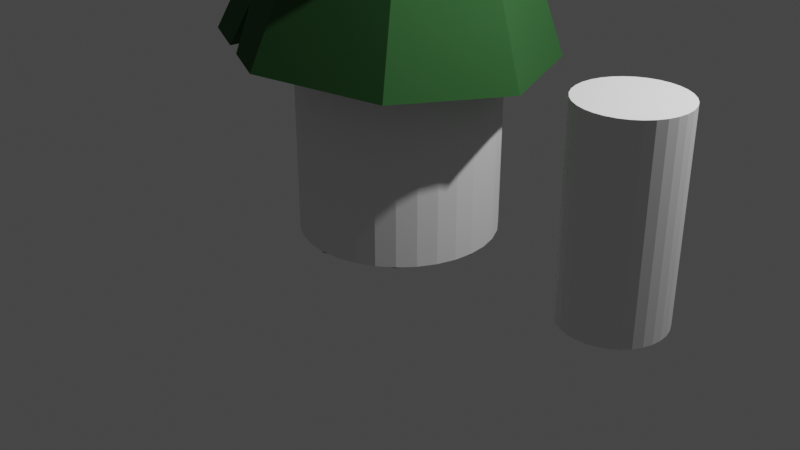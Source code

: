 # Source: pine.blend  (saved by Blender 3.5.10; exported with 4.5.12 LTS)
import bpy
from mathutils import Matrix  # noqa: F401  (used for matrix-valued properties, if any)

bpy.ops.wm.read_factory_settings(use_empty=True)
scene = bpy.context.scene
scene.name = 'Scene'

# ---- collections
col_collection = bpy.data.collections.new('Collection'); scene.collection.children.link(col_collection)

# ---- materials (node trees are filled in below, after node groups)
mat_pine_wood = bpy.data.materials.new('pine_wood')
mat_pine_wood.use_transparent_shadow = False
mat_pine_leaves = bpy.data.materials.new('pine_leaves')
mat_pine_leaves.use_transparent_shadow = False

# ---- material node trees
mat_pine_wood.use_nodes = True; mat_pine_wood.node_tree.nodes.clear()
_N = mat_pine_wood.node_tree.nodes; _L = mat_pine_wood.node_tree.links
n0 = _N.new('ShaderNodeBsdfPrincipled'); n0.name = 'Principled BSDF'; n0.location = (10, 300)
n0.distribution = 'GGX'
n0.subsurface_method = 'RANDOM_WALK_SKIN'
n0.inputs[0].default_value = (0.03812, 0.008197, 0.002588, 1.0)
n0.inputs[2].default_value = 0.9
n0.inputs[3].default_value = 1.45
n0.inputs[27].default_value = (0.0, 0.0, 0.0, 1.0)
n0.inputs[28].default_value = 1.0
n1 = _N.new('ShaderNodeOutputMaterial'); n1.name = 'Material Output'; n1.location = (300, 300)
_L.new(n0.outputs[0], n1.inputs[0])
n1.is_active_output = True
mat_pine_leaves.use_nodes = True; mat_pine_leaves.node_tree.nodes.clear()
_N = mat_pine_leaves.node_tree.nodes; _L = mat_pine_leaves.node_tree.links
n0 = _N.new('ShaderNodeBsdfPrincipled'); n0.name = 'Principled BSDF'; n0.location = (10, 300)
n0.distribution = 'GGX'
n0.subsurface_method = 'RANDOM_WALK_SKIN'
n0.inputs[0].default_value = (0.0202, 0.09931, 0.02073, 1.0)
n0.inputs[2].default_value = 0.9
n0.inputs[3].default_value = 1.45
n0.inputs[27].default_value = (0.0, 0.0, 0.0, 1.0)
n0.inputs[28].default_value = 1.0
n1 = _N.new('ShaderNodeOutputMaterial'); n1.name = 'Material Output'; n1.location = (300, 300)
_L.new(n0.outputs[0], n1.inputs[0])
n1.is_active_output = True

# ---- world
world_world = bpy.data.worlds.new('World'); scene.world = world_world
world_world.use_nodes = True; world_world.node_tree.nodes.clear()
_N = world_world.node_tree.nodes; _L = world_world.node_tree.links
n0 = _N.new('ShaderNodeOutputWorld'); n0.name = 'World Output'; n0.location = (300, 300)
n1 = _N.new('ShaderNodeBackground'); n1.name = 'Background'; n1.location = (10, 300)
n1.inputs[0].default_value = (0.05088, 0.05088, 0.05088, 1.0)
_L.new(n1.outputs[0], n0.inputs[0])
n0.is_active_output = True
world_world.color = (0.05088, 0.05088, 0.05088)
world_world.use_sun_shadow = False
world_world.sun_shadow_jitter_overblur = 0.0

# ---- cameras
cam_camera = bpy.data.cameras.new('Camera')
cam_camera.clip_end = 100.0
cam_camera.ortho_scale = 7.314

# ---- lights
light_light = bpy.data.lights.new('Light', 'POINT')
light_light.transmission_factor = 0.0
light_light.energy = 1000.0
light_light.shadow_soft_size = 0.1
light_light.shadow_maximum_resolution = 0.006
light_light.use_absolute_resolution = True

# ---- meshes
me_cylinder = bpy.data.meshes.new('Cylinder')
me_cylinder.from_pydata([(0.0, 1.0, -1.052), (3.032e-09, 0.5931, 1.052), (0.7071, 0.7071, -1.052), (0.4194, 0.4194, 1.052), (1.0, 0.0, -1.052), (0.5931, 0.0, 1.052), (0.7071, -0.7071, -1.052), (0.4194, -0.4194, 1.052), (0.0, -1.0, -1.052), (3.032e-09, -0.5931, 1.052), (-0.7071, -0.7071, -1.052), (-0.4194, -0.4194, 1.052), (-1.0, 0.0, -1.052), (-0.5931, 0.0, 1.052), (-0.7071, 0.7071, -1.052), (-0.4194, 0.4194, 1.052)], [], [(0, 1, 3, 2), (2, 3, 5, 4), (4, 5, 7, 6), (10, 11, 13, 12), (3, 1, 15, 13, 11, 9, 7, 5), (0, 2, 4, 6, 8, 10, 12, 14), (13, 15, 14, 12), (1, 0, 14, 15), (8, 9, 11, 10), (7, 9, 8, 6)])
_uv = me_cylinder.uv_layers.new(name='UVMap')
_uv.uv.foreach_set('vector', [0.7591, 0.648, 0.7281, 0.8596, 0.6829, 0.8563, 0.6829, 0.6424, 0.6829, 0.6424, 0.6829, 0.8563, 0.6505, 0.8596, 0.6283, 0.648, 0.7591, 0.4308, 0.7281, 0.6424, 0.6829, 0.6391, 0.6829, 0.4253, 0.3139, 0.6144, 0.3139, 0.8283, 0.2815, 0.8316, 0.2593, 0.62, 0.3901, 0.9089, 0.3901, 0.8636, 0.4221, 0.8316, 0.4674, 0.8316, 0.4994, 0.8636, 0.4994, 0.9089, 0.4674, 0.9409, 0.4221, 0.9409, 0.6112, 0.2538, 0.6652, 0.1998, 0.7416, 0.1998, 0.7956, 0.2538, 0.7956, 0.3302, 0.7416, 0.3843, 0.6652, 0.3843, 0.6112, 0.3302, 0.4674, 0.8316, 0.4221, 0.8316, 0.6112, 0.3302, 0.6652, 0.3843, 0.3901, 0.8636, 0.6112, 0.2538, 0.6112, 0.3302, 0.4221, 0.8316, 0.7956, 0.3302, 0.4994, 0.9089, 0.3139, 0.8283, 0.7416, 0.3843, 0.4674, 0.9409, 0.4994, 0.9089, 0.7956, 0.3302, 0.7956, 0.2538])
me_cylinder.materials.append(mat_pine_wood)
me_cylinder.update()
me_cylinder_005 = bpy.data.meshes.new('Cylinder.005')
me_cylinder_005.from_pydata([(-3.025e-09, 1.088, -1.052), (3.032e-09, 0.5931, 1.052), (0.7696, 0.7696, -1.052), (0.4194, 0.4194, 1.052), (1.088, 0.0, -1.052), (0.5931, 0.0, 1.052), (0.7696, -0.7696, -1.052), (0.4194, -0.4194, 1.052), (-3.025e-09, -1.088, -1.052), (3.032e-09, -0.5931, 1.052), (-0.7696, -0.7696, -1.052), (-0.4194, -0.4194, 1.052), (-1.088, 0.0, -1.052), (-0.5931, 0.0, 1.052), (-0.7696, 0.7696, -1.052), (-0.4194, 0.4194, 1.052), (-3.025e-09, 1.406, -1.052), (0.9942, 0.9942, -1.052), (1.406, 0.0, -1.052), (0.9942, -0.9942, -1.052), (-3.025e-09, -1.406, -1.052), (-0.9942, -0.9942, -1.052), (-1.406, 0.0, -1.052), (-0.9942, 0.9942, -1.052), (-2.429e-09, 0.874, -0.3495), (0.618, 0.618, -0.3495), (0.874, 0.0, -0.3495), (0.618, -0.618, -0.3495), (-2.429e-09, -0.874, -0.3495), (-0.618, -0.618, -0.3495), (-0.874, 0.0, -0.3495), (-0.618, 0.618, -0.3495), (-0.4024, -1.239, -1.052), (-0.5844, -1.164, -1.052), (-0.3196, -0.9559, -1.052), (-0.5915, -0.8433, -1.052), (-0.4733, -1.059, -0.6615), (-0.5278, -0.7874, -0.7822)], [], [(16, 1, 3, 17), (17, 3, 5, 18), (18, 5, 7, 19), (19, 7, 9, 20), (20, 9, 11, 21, 33, 36, 32), (21, 11, 13, 22), (3, 1, 15, 13, 11, 9, 7, 5), (22, 13, 15, 23), (23, 15, 1, 16), (14, 0, 24, 31), (2, 0, 16, 17), (4, 2, 17, 18), (6, 4, 18, 19), (8, 6, 19, 20), (10, 35, 33, 21), (12, 10, 21, 22), (14, 12, 22, 23), (0, 14, 23, 16), (24, 25, 26, 27, 28, 29, 30, 31), (10, 12, 30, 29), (6, 8, 28, 27), (2, 4, 26, 25), (12, 14, 31, 30), (8, 34, 37, 35, 10, 29, 28), (4, 6, 27, 26), (0, 2, 25, 24), (32, 34, 8, 20), (35, 37, 36, 33), (34, 32, 36, 37)])
_uv = me_cylinder_005.uv_layers.new(name='UVMap')
_uv.uv.foreach_set('vector', [0.5659, 0.1771, 0.5147, 0.0, 0.5475, 0.005061, 0.6436, 0.1891, 0.0, 0.6739, 0.01055, 0.4898, 0.05558, 0.4847, 0.1067, 0.6619, 0.1067, 0.6619, 0.05558, 0.4847, 0.08838, 0.4898, 0.1845, 0.6739, 0.4438, 0.6144, 0.4544, 0.4303, 0.4994, 0.4253, 0.5505, 0.6024, 0.5505, 0.6024, 0.4994, 0.4253, 0.5322, 0.4303, 0.6283, 0.6144, 0.5963, 0.6095, 0.5781, 0.5752, 0.582, 0.6073, 0.2593, 0.6144, 0.2699, 0.4303, 0.3149, 0.4253, 0.366, 0.6024, 0.4994, 0.9089, 0.4994, 0.8636, 0.5315, 0.8316, 0.5768, 0.8316, 0.6088, 0.8636, 0.6088, 0.9089, 0.5768, 0.9409, 0.5315, 0.9409, 0.366, 0.6024, 0.3149, 0.4253, 0.3477, 0.4303, 0.4438, 0.6144, 0.4591, 0.1891, 0.4697, 0.005061, 0.5147, 0.0, 0.5659, 0.1771, 0.9105, 0.5681, 0.9013, 0.4855, 0.9745, 0.4855, 0.982, 0.5518, 0.02929, 0.08808, 0.02929, 0.1712, 0.0, 0.1834, 1.19e-08, 0.07595, 0.08808, 0.02929, 0.02929, 0.08808, 1.19e-08, 0.07595, 0.07595, 0.0, 0.1712, 0.02929, 0.08808, 0.02929, 0.07595, 0.0, 0.1834, 1.19e-08, 0.23, 0.08808, 0.1712, 0.02929, 0.1834, 1.19e-08, 0.2593, 0.07595, 0.23, 0.1712, 0.23, 0.152, 0.2593, 0.1391, 0.2593, 0.1834, 0.1712, 0.23, 0.23, 0.1712, 0.2593, 0.1834, 0.1834, 0.2593, 0.08808, 0.23, 0.1712, 0.23, 0.1834, 0.2593, 0.07595, 0.2593, 0.02929, 0.1712, 0.08808, 0.23, 0.07595, 0.2593, 0.0, 0.1834, 0.0, 0.7211, 0.04721, 0.6739, 0.114, 0.6739, 0.1612, 0.7211, 0.1612, 0.7878, 0.114, 0.8351, 0.04721, 0.8351, 0.0, 0.7878, 0.09003, 0.9779, 0.08075, 0.8953, 0.154, 0.8953, 0.1615, 0.9616, 0.009287, 0.9779, 0.0, 0.8953, 0.07329, 0.8953, 0.08075, 0.9616, 0.1875, 0.9766, 0.1782, 0.8939, 0.2515, 0.8939, 0.259, 0.9603, 0.08075, 0.8953, 0.09003, 0.8351, 0.1615, 0.8469, 0.154, 0.8953, 0.0, 0.8953, 0.003857, 0.8703, 0.03451, 0.854, 0.007138, 0.849, 0.009287, 0.8351, 0.08075, 0.8469, 0.07329, 0.8953, 0.1782, 0.8939, 0.1875, 0.8337, 0.259, 0.8456, 0.2515, 0.8939, 0.9013, 0.4855, 0.9105, 0.4253, 0.982, 0.4371, 0.9745, 0.4855, 0.2593, 0.1194, 0.23, 0.1226, 0.23, 0.08808, 0.2593, 0.07595, 0.007138, 0.849, 0.03451, 0.854, 0.5781, 0.5752, 0.5963, 0.6095, 0.003857, 0.8703, 0.582, 0.6073, 0.5781, 0.5752, 0.03451, 0.854])
me_cylinder_005.materials.append(mat_pine_leaves)
me_cylinder_005.update()
me_cylinder_006 = bpy.data.meshes.new('Cylinder.006')
me_cylinder_006.from_pydata([(-2.63e-09, 0.9462, -0.9145), (2.636e-09, 0.5156, 0.9145), (0.6691, 0.6691, -0.9145), (0.3646, 0.3646, 0.9145), (0.9462, 0.0, -0.9145), (0.5156, 0.0, 0.9145), (0.6691, -0.6691, -0.9145), (0.3646, -0.3646, 0.9145), (-2.63e-09, -0.9462, -0.9145), (2.636e-09, -0.5156, 0.9145), (-0.6691, -0.6691, -0.9145), (-0.3646, -0.3646, 0.9145), (-0.9462, 0.0, -0.9145), (-0.5156, 0.0, 0.9145), (-0.6691, 0.6691, -0.9145), (-0.3646, 0.3646, 0.9145), (-2.63e-09, 1.222, -0.9145), (0.8643, 0.8643, -0.9145), (1.222, 0.0, -0.9145), (0.8643, -0.8643, -0.9145), (-2.63e-09, -1.222, -0.9145), (-0.8643, -0.8643, -0.9145), (-1.222, 0.0, -0.9145), (-0.8643, 0.8643, -0.9145), (-2.112e-09, 0.7599, -0.3039), (0.5373, 0.5373, -0.3039), (0.7599, 0.0, -0.3039), (0.5373, -0.5373, -0.3039), (-2.112e-09, -0.7599, -0.3039), (-0.5373, -0.5373, -0.3039), (-0.7599, 0.0, -0.3039), (-0.5373, 0.5373, -0.3039), (-0.8318, 0.2763, -0.9145), (-0.7781, 0.4058, -0.9145), (-1.058, 0.3966, -0.9145), (-0.9889, 0.5637, -0.9145), (-0.9744, 0.4333, -0.7371), (-0.7247, 0.3202, -0.6233)], [], [(16, 1, 3, 17), (17, 3, 5, 18), (18, 5, 7, 19), (19, 7, 9, 20), (20, 9, 11, 21), (21, 11, 13, 22), (3, 1, 15, 13, 11, 9, 7, 5), (22, 13, 15, 23, 35, 36, 34), (23, 15, 1, 16), (14, 0, 24, 31), (2, 0, 16, 17), (4, 2, 17, 18), (6, 4, 18, 19), (8, 6, 19, 20), (10, 8, 20, 21), (12, 10, 21, 22), (14, 33, 35, 23), (0, 14, 23, 16), (24, 25, 26, 27, 28, 29, 30, 31), (10, 12, 30, 29), (6, 8, 28, 27), (2, 4, 26, 25), (12, 32, 37, 33, 14, 31, 30), (8, 10, 29, 28), (4, 6, 27, 26), (0, 2, 25, 24), (36, 35, 33, 37), (37, 32, 34, 36), (34, 32, 12, 22)])
_uv = me_cylinder_006.uv_layers.new(name='UVMap')
_uv.uv.foreach_set('vector', [0.6112, 0.4253, 0.4428, 0.3601, 0.4352, 0.3322, 0.5932, 0.3592, 0.5932, 0.3592, 0.4352, 0.3322, 0.4352, 0.2929, 0.5932, 0.2659, 0.5932, 0.2659, 0.4352, 0.2929, 0.4428, 0.265, 0.6112, 0.1998, 0.6436, 0.1644, 0.7272, 0.0044, 0.7557, 0.0, 0.7113, 0.154, 0.7113, 0.154, 0.7557, 0.0, 0.7949, 0.0044, 0.804, 0.1644, 0.4352, 0.4253, 0.2669, 0.3601, 0.2593, 0.3322, 0.4173, 0.3592, 0.6283, 0.9268, 0.6283, 0.8874, 0.6562, 0.8596, 0.6956, 0.8596, 0.7234, 0.8874, 0.7234, 0.9268, 0.6956, 0.9547, 0.6562, 0.9547, 0.4173, 0.3592, 0.2593, 0.3322, 0.2593, 0.2929, 0.4173, 0.2659, 0.4173, 0.2983, 0.402, 0.3098, 0.4173, 0.3164, 0.4173, 0.2659, 0.2593, 0.2929, 0.2669, 0.265, 0.4352, 0.1998, 0.9093, 0.6952, 0.9013, 0.6429, 0.965, 0.6429, 0.9715, 0.6849, 0.02546, 0.3359, 0.02546, 0.4082, 0.0, 0.4187, 0.0, 0.3253, 0.07658, 0.2848, 0.02546, 0.3359, 0.0, 0.3253, 0.06603, 0.2593, 0.1489, 0.2848, 0.07658, 0.2848, 0.06603, 0.2593, 0.1594, 0.2593, 0.2, 0.3359, 0.1489, 0.2848, 0.1594, 0.2593, 0.2254, 0.3253, 0.2, 0.4082, 0.2, 0.3359, 0.2254, 0.3253, 0.2254, 0.4187, 0.1489, 0.4593, 0.2, 0.4082, 0.2254, 0.4187, 0.1594, 0.4847, 0.07658, 0.4593, 0.105, 0.4593, 0.09851, 0.4847, 0.06603, 0.4847, 0.02546, 0.4082, 0.07658, 0.4593, 0.06603, 0.4847, 0.0, 0.4187, 0.804, 0.04105, 0.8451, 0.0, 0.9031, 0.0, 0.9442, 0.04105, 0.9442, 0.09909, 0.9031, 0.1401, 0.8451, 0.1401, 0.804, 0.09909, 0.259, 0.5358, 0.259, 0.6081, 0.1956, 0.601, 0.1956, 0.543, 0.259, 0.7826, 0.2451, 0.8337, 0.1845, 0.8166, 0.1956, 0.7755, 0.2451, 0.6592, 0.259, 0.7103, 0.1956, 0.7175, 0.1845, 0.6764, 0.259, 0.6081, 0.2532, 0.6292, 0.2221, 0.6292, 0.2505, 0.6391, 0.2451, 0.6592, 0.1845, 0.6421, 0.1956, 0.601, 0.2451, 0.4847, 0.259, 0.5358, 0.1956, 0.543, 0.1845, 0.5019, 0.259, 0.7103, 0.259, 0.7826, 0.1956, 0.7755, 0.1956, 0.7175, 0.9013, 0.6429, 0.9093, 0.571, 0.9715, 0.5852, 0.965, 0.6429, 0.402, 0.3098, 0.4173, 0.2983, 0.105, 0.4593, 0.2221, 0.6292, 0.2221, 0.6292, 0.2532, 0.6292, 0.1166, 0.4847, 0.402, 0.3098, 0.1166, 0.4847, 0.119, 0.4593, 0.1489, 0.4593, 0.1594, 0.4847])
me_cylinder_006.materials.append(mat_pine_leaves)
me_cylinder_006.update()
me_cylinder_007 = bpy.data.meshes.new('Cylinder.007')
me_cylinder_007.from_pydata([(-2.331e-09, 0.8387, -0.8106), (2.337e-09, 0.4571, 0.8106), (0.5931, 0.5931, -0.8106), (0.3232, 0.3232, 0.8106), (0.8387, 0.0, -0.8106), (0.4571, 0.0, 0.8106), (0.5931, -0.5931, -0.8106), (0.3232, -0.3232, 0.8106), (-2.331e-09, -0.8387, -0.8106), (2.337e-09, -0.4571, 0.8106), (-0.5931, -0.5931, -0.8106), (-0.3232, -0.3232, 0.8106), (-0.8387, 0.0, -0.8106), (-0.4571, 0.0, 0.8106), (-0.5931, 0.5931, -0.8106), (-0.3232, 0.3232, 0.8106), (-2.331e-09, 1.084, -0.8106), (0.7662, 0.7662, -0.8106), (1.084, 0.0, -0.8106), (0.7662, -0.7662, -0.8106), (-2.331e-09, -1.084, -0.8106), (-0.7662, -0.7662, -0.8106), (-1.084, 0.0, -0.8106), (-0.7662, 0.7662, -0.8106), (-1.872e-09, 0.6736, -0.2694), (0.4763, 0.4763, -0.2694), (0.6736, 0.0, -0.2694), (0.4763, -0.4763, -0.2694), (-1.872e-09, -0.6736, -0.2694), (-0.4763, -0.4763, -0.2694), (-0.6736, 0.0, -0.2694), (-0.4763, 0.4763, -0.2694)], [], [(16, 1, 3, 17), (17, 3, 5, 18), (18, 5, 7, 19), (19, 7, 9, 20), (20, 9, 11, 21), (21, 11, 13, 22), (3, 1, 15, 13, 11, 9, 7, 5), (22, 13, 15, 23), (23, 15, 1, 16), (14, 0, 24, 31), (2, 0, 16, 17), (4, 2, 17, 18), (6, 4, 18, 19), (8, 6, 19, 20), (10, 8, 20, 21), (12, 10, 21, 22), (14, 12, 22, 23), (0, 14, 23, 16), (24, 25, 26, 27, 28, 29, 30, 31), (10, 12, 30, 29), (6, 8, 28, 27), (2, 4, 26, 25), (12, 14, 31, 30), (8, 10, 29, 28), (4, 6, 27, 26), (0, 2, 25, 24)])
_uv = me_cylinder_007.uv_layers.new(name='UVMap')
_uv.uv.foreach_set('vector', [0.8413, 0.5618, 0.8019, 0.4253, 0.8272, 0.4292, 0.9013, 0.571, 0.7956, 0.3456, 0.8037, 0.2037, 0.8384, 0.1998, 0.8778, 0.3363, 0.8778, 0.3363, 0.8384, 0.1998, 0.8637, 0.2037, 0.9378, 0.3456, 0.7591, 0.7168, 0.7672, 0.5749, 0.8019, 0.571, 0.8413, 0.7075, 0.8413, 0.7075, 0.8019, 0.571, 0.8272, 0.5749, 0.9013, 0.7168, 0.7591, 0.8625, 0.7672, 0.7207, 0.8019, 0.7168, 0.8413, 0.8533, 0.7591, 0.9221, 0.7591, 0.8872, 0.7838, 0.8625, 0.8187, 0.8625, 0.8434, 0.8872, 0.8434, 0.9221, 0.8187, 0.9468, 0.7838, 0.9468, 0.8413, 0.8533, 0.8019, 0.7168, 0.8272, 0.7207, 0.9013, 0.8625, 0.7591, 0.571, 0.7672, 0.4292, 0.8019, 0.4253, 0.8413, 0.5618, 0.9449, 0.42, 0.9378, 0.3563, 0.9943, 0.3563, 1.0, 0.4074, 0.2819, 0.06788, 0.2819, 0.132, 0.2593, 0.1413, 0.2593, 0.05853, 0.3272, 0.02257, 0.2819, 0.06788, 0.2593, 0.05853, 0.3178, 0.0, 0.3912, 0.02257, 0.3272, 0.02257, 0.3178, 0.0, 0.4006, 0.0, 0.4366, 0.06788, 0.3912, 0.02257, 0.4006, 0.0, 0.4591, 0.05853, 0.4366, 0.132, 0.4366, 0.06788, 0.4591, 0.05853, 0.4591, 0.1413, 0.3912, 0.1773, 0.4366, 0.132, 0.4591, 0.1413, 0.4006, 0.1998, 0.3272, 0.1773, 0.3912, 0.1773, 0.4006, 0.1998, 0.3178, 0.1998, 0.2819, 0.132, 0.3272, 0.1773, 0.3178, 0.1998, 0.2593, 0.1413, 0.2593, 0.8679, 0.2957, 0.8316, 0.3471, 0.8316, 0.3835, 0.8679, 0.3835, 0.9194, 0.3471, 0.9558, 0.2957, 0.9558, 0.2593, 0.9194, 0.9084, 0.8053, 0.9013, 0.7416, 0.9577, 0.7416, 0.9635, 0.7927, 0.9084, 0.9153, 0.9013, 0.8517, 0.9577, 0.8517, 0.9635, 0.9028, 0.9449, 0.3099, 0.9378, 0.2462, 0.9943, 0.2462, 1.0, 0.2974, 0.9013, 0.7416, 0.9084, 0.6952, 0.9635, 0.7043, 0.9577, 0.7416, 0.9013, 0.8517, 0.9084, 0.8053, 0.9635, 0.8144, 0.9577, 0.8517, 0.9378, 0.2462, 0.9449, 0.1998, 1.0, 0.209, 0.9943, 0.2462, 0.9378, 0.3563, 0.9449, 0.3099, 1.0, 0.319, 0.9943, 0.3563])
me_cylinder_007.materials.append(mat_pine_leaves)
me_cylinder_007.update()
me_cylinder_008 = bpy.data.meshes.new('Cylinder.008')
me_cylinder_008.from_pydata([(-2.118e-09, 0.7622, -0.7366), (0.008896, 0.1788, 1.037), (0.5389, 0.5389, -0.7366), (0.1347, 0.127, 1.017), (0.7622, 0.0, -0.7366), (0.1874, 0.0006314, 1.009), (0.5389, -0.5389, -0.7366), (0.1362, -0.1264, 1.017), (-2.118e-09, -0.7622, -0.7366), (0.01107, -0.1797, 1.037), (-0.5389, -0.5389, -0.7366), (-0.1147, -0.1279, 1.056), (-0.7622, 0.0, -0.7366), (-0.1674, -0.001532, 1.065), (-0.5389, 0.5389, -0.7366), (-0.1162, 0.1255, 1.057), (-2.118e-09, 0.9846, -0.7366), (0.6962, 0.6962, -0.7366), (0.9846, 0.0, -0.7366), (0.6962, -0.6962, -0.7366), (-2.118e-09, -0.9846, -0.7366), (-0.6962, -0.6962, -0.7366), (-0.9846, 0.0, -0.7366), (-0.6962, 0.6962, -0.7366), (-1.701e-09, 0.6121, -0.2448), (0.4328, 0.4328, -0.2448), (0.6121, 0.0, -0.2448), (0.4328, -0.4328, -0.2448), (-1.701e-09, -0.6121, -0.2448), (-0.4328, -0.4328, -0.2448), (-0.6121, 0.0, -0.2448), (-0.4328, 0.4328, -0.2448)], [], [(16, 1, 3, 17), (17, 3, 5, 18), (18, 5, 7, 19), (19, 7, 9, 20), (20, 9, 11, 21), (21, 11, 13, 22), (3, 1, 15, 13, 11, 9, 7, 5), (22, 13, 15, 23), (23, 15, 1, 16), (14, 0, 24, 31), (2, 0, 16, 17), (4, 2, 17, 18), (6, 4, 18, 19), (8, 6, 19, 20), (10, 8, 20, 21), (12, 10, 21, 22), (14, 12, 22, 23), (0, 14, 23, 16), (24, 25, 26, 27, 28, 29, 30, 31), (10, 12, 30, 29), (6, 8, 28, 27), (2, 4, 26, 25), (12, 14, 31, 30), (8, 10, 29, 28), (4, 6, 27, 26), (0, 2, 25, 24)])
_uv = me_cylinder_008.uv_layers.new(name='UVMap')
_uv.uv.foreach_set('vector', [0.01399, 0.8537, 0.1008, 0.8908, 0.1026, 0.8977, 0.02174, 0.8823, 0.02174, 0.8823, 0.1026, 0.8977, 0.1026, 0.9074, 0.02174, 0.9227, 0.02174, 0.9227, 0.1026, 0.9074, 0.1008, 0.9143, 0.01399, 0.9513, 0.1026, 0.9369, 0.1491, 0.8548, 0.1562, 0.8537, 0.1319, 0.9324, 0.596, 0.6144, 0.5675, 0.8032, 0.5493, 0.8032, 0.5208, 0.6144, 0.1116, 0.7561, 0.1984, 0.7932, 0.2002, 0.8001, 0.1193, 0.7847, 0.1026, 0.9536, 0.1026, 0.9438, 0.1095, 0.9369, 0.1193, 0.9369, 0.1262, 0.9438, 0.1262, 0.9536, 0.1193, 0.9605, 0.1095, 0.9605, 0.1193, 0.7847, 0.2002, 0.8001, 0.2002, 0.8098, 0.1193, 0.8251, 0.1193, 0.8251, 0.2002, 0.8098, 0.1984, 0.8167, 0.1116, 0.8537, 0.2078, 0.9682, 0.2043, 0.9455, 0.2319, 0.9455, 0.2347, 0.9637, 0.02501, 0.7893, 0.02501, 0.8206, 0.01399, 0.8251, 0.01399, 0.7847, 0.04714, 0.7672, 0.02501, 0.7893, 0.01399, 0.7847, 0.04257, 0.7561, 0.07843, 0.7672, 0.04714, 0.7672, 0.04257, 0.7561, 0.083, 0.7561, 0.1006, 0.7893, 0.07843, 0.7672, 0.083, 0.7561, 0.1116, 0.7847, 0.1006, 0.8206, 0.1006, 0.7893, 0.1116, 0.7847, 0.1116, 0.8251, 0.07843, 0.8427, 0.1006, 0.8206, 0.1116, 0.8251, 0.083, 0.8537, 0.04714, 0.8427, 0.07843, 0.8427, 0.083, 0.8537, 0.04257, 0.8537, 0.02501, 0.8206, 0.04714, 0.8427, 0.04257, 0.8537, 0.01399, 0.8251, 0.1721, 0.8715, 0.1899, 0.8537, 0.215, 0.8537, 0.2328, 0.8715, 0.2328, 0.8966, 0.215, 0.9144, 0.1899, 0.9144, 0.1721, 0.8966, 0.1721, 0.9678, 0.1721, 0.9365, 0.1995, 0.9396, 0.1995, 0.9647, 0.2002, 0.7783, 0.2062, 0.7561, 0.2325, 0.7636, 0.2277, 0.7813, 0.2062, 0.8317, 0.2002, 0.8096, 0.2277, 0.8065, 0.2325, 0.8242, 0.1721, 0.9365, 0.1781, 0.9144, 0.2043, 0.9218, 0.1995, 0.9396, 0.1781, 0.99, 0.1721, 0.9678, 0.1995, 0.9647, 0.2043, 0.9825, 0.2002, 0.8096, 0.2002, 0.7783, 0.2277, 0.7813, 0.2277, 0.8065, 0.2043, 0.9455, 0.2078, 0.9144, 0.2347, 0.9205, 0.2319, 0.9455])
me_cylinder_008.materials.append(mat_pine_leaves)
me_cylinder_008.update()
me_cylinder_001 = bpy.data.meshes.new('Cylinder.001')
me_cylinder_001.from_pydata([(0.0, 1.0, -1.0), (0.0, 1.0, 1.0), (0.1951, 0.9808, -1.0), (0.1951, 0.9808, 1.0), (0.3827, 0.9239, -1.0), (0.3827, 0.9239, 1.0), (0.5556, 0.8315, -1.0), (0.5556, 0.8315, 1.0), (0.7071, 0.7071, -1.0), (0.7071, 0.7071, 1.0), (0.8315, 0.5556, -1.0), (0.8315, 0.5556, 1.0), (0.9239, 0.3827, -1.0), (0.9239, 0.3827, 1.0), (0.9808, 0.1951, -1.0), (0.9808, 0.1951, 1.0), (1.0, 0.0, -1.0), (1.0, 0.0, 1.0), (0.9808, -0.1951, -1.0), (0.9808, -0.1951, 1.0), (0.9239, -0.3827, -1.0), (0.9239, -0.3827, 1.0), (0.8315, -0.5556, -1.0), (0.8315, -0.5556, 1.0), (0.7071, -0.7071, -1.0), (0.7071, -0.7071, 1.0), (0.5556, -0.8315, -1.0), (0.5556, -0.8315, 1.0), (0.3827, -0.9239, -1.0), (0.3827, -0.9239, 1.0), (0.1951, -0.9808, -1.0), (0.1951, -0.9808, 1.0), (0.0, -1.0, -1.0), (0.0, -1.0, 1.0), (-0.1951, -0.9808, -1.0), (-0.1951, -0.9808, 1.0), (-0.3827, -0.9239, -1.0), (-0.3827, -0.9239, 1.0), (-0.5556, -0.8315, -1.0), (-0.5556, -0.8315, 1.0), (-0.7071, -0.7071, -1.0), (-0.7071, -0.7071, 1.0), (-0.8315, -0.5556, -1.0), (-0.8315, -0.5556, 1.0), (-0.9239, -0.3827, -1.0), (-0.9239, -0.3827, 1.0), (-0.9808, -0.1951, -1.0), (-0.9808, -0.1951, 1.0), (-1.0, 0.0, -1.0), (-1.0, 0.0, 1.0), (-0.9808, 0.1951, -1.0), (-0.9808, 0.1951, 1.0), (-0.9239, 0.3827, -1.0), (-0.9239, 0.3827, 1.0), (-0.8315, 0.5556, -1.0), (-0.8315, 0.5556, 1.0), (-0.7071, 0.7071, -1.0), (-0.7071, 0.7071, 1.0), (-0.5556, 0.8315, -1.0), (-0.5556, 0.8315, 1.0), (-0.3827, 0.9239, -1.0), (-0.3827, 0.9239, 1.0), (-0.1951, 0.9808, -1.0), (-0.1951, 0.9808, 1.0)], [], [(0, 1, 3, 2), (2, 3, 5, 4), (4, 5, 7, 6), (6, 7, 9, 8), (8, 9, 11, 10), (10, 11, 13, 12), (12, 13, 15, 14), (14, 15, 17, 16), (16, 17, 19, 18), (18, 19, 21, 20), (20, 21, 23, 22), (22, 23, 25, 24), (24, 25, 27, 26), (26, 27, 29, 28), (28, 29, 31, 30), (30, 31, 33, 32), (32, 33, 35, 34), (34, 35, 37, 36), (36, 37, 39, 38), (38, 39, 41, 40), (40, 41, 43, 42), (42, 43, 45, 44), (44, 45, 47, 46), (46, 47, 49, 48), (48, 49, 51, 50), (50, 51, 53, 52), (52, 53, 55, 54), (54, 55, 57, 56), (56, 57, 59, 58), (58, 59, 61, 60), (3, 1, 63, 61, 59, 57, 55, 53, 51, 49, 47, 45, 43, 41, 39, 37, 35, 33, 31, 29, 27, 25, 23, 21, 19, 17, 15, 13, 11, 9, 7, 5), (60, 61, 63, 62), (62, 63, 1, 0), (0, 2, 4, 6, 8, 10, 12, 14, 16, 18, 20, 22, 24, 26, 28, 30, 32, 34, 36, 38, 40, 42, 44, 46, 48, 50, 52, 54, 56, 58, 60, 62)])
_uv = me_cylinder_001.uv_layers.new(name='UVMap')
_uv.uv.foreach_set('vector', [1.0, 0.5, 1.0, 1.0, 0.9688, 1.0, 0.9688, 0.5, 0.9688, 0.5, 0.9688, 1.0, 0.9375, 1.0, 0.9375, 0.5, 0.9375, 0.5, 0.9375, 1.0, 0.9062, 1.0, 0.9062, 0.5, 0.9062, 0.5, 0.9062, 1.0, 0.875, 1.0, 0.875, 0.5, 0.875, 0.5, 0.875, 1.0, 0.8438, 1.0, 0.8438, 0.5, 0.8438, 0.5, 0.8438, 1.0, 0.8125, 1.0, 0.8125, 0.5, 0.8125, 0.5, 0.8125, 1.0, 0.7812, 1.0, 0.7812, 0.5, 0.7812, 0.5, 0.7812, 1.0, 0.75, 1.0, 0.75, 0.5, 0.75, 0.5, 0.75, 1.0, 0.7188, 1.0, 0.7188, 0.5, 0.7188, 0.5, 0.7188, 1.0, 0.6875, 1.0, 0.6875, 0.5, 0.6875, 0.5, 0.6875, 1.0, 0.6562, 1.0, 0.6562, 0.5, 0.6562, 0.5, 0.6562, 1.0, 0.625, 1.0, 0.625, 0.5, 0.625, 0.5, 0.625, 1.0, 0.5938, 1.0, 0.5938, 0.5, 0.5938, 0.5, 0.5938, 1.0, 0.5625, 1.0, 0.5625, 0.5, 0.5625, 0.5, 0.5625, 1.0, 0.5312, 1.0, 0.5312, 0.5, 0.5312, 0.5, 0.5312, 1.0, 0.5, 1.0, 0.5, 0.5, 0.5, 0.5, 0.5, 1.0, 0.4688, 1.0, 0.4688, 0.5, 0.4688, 0.5, 0.4688, 1.0, 0.4375, 1.0, 0.4375, 0.5, 0.4375, 0.5, 0.4375, 1.0, 0.4062, 1.0, 0.4062, 0.5, 0.4062, 0.5, 0.4062, 1.0, 0.375, 1.0, 0.375, 0.5, 0.375, 0.5, 0.375, 1.0, 0.3438, 1.0, 0.3438, 0.5, 0.3438, 0.5, 0.3438, 1.0, 0.3125, 1.0, 0.3125, 0.5, 0.3125, 0.5, 0.3125, 1.0, 0.2812, 1.0, 0.2812, 0.5, 0.2812, 0.5, 0.2812, 1.0, 0.25, 1.0, 0.25, 0.5, 0.25, 0.5, 0.25, 1.0, 0.2188, 1.0, 0.2188, 0.5, 0.2188, 0.5, 0.2188, 1.0, 0.1875, 1.0, 0.1875, 0.5, 0.1875, 0.5, 0.1875, 1.0, 0.1562, 1.0, 0.1562, 0.5, 0.1562, 0.5, 0.1562, 1.0, 0.125, 1.0, 0.125, 0.5, 0.125, 0.5, 0.125, 1.0, 0.09375, 1.0, 0.09375, 0.5, 0.09375, 0.5, 0.09375, 1.0, 0.0625, 1.0, 0.0625, 0.5, 0.2968, 0.4854, 0.25, 0.49, 0.2032, 0.4854, 0.1582, 0.4717, 0.1167, 0.4496, 0.08029, 0.4197, 0.05045, 0.3833, 0.02827, 0.3418, 0.01461, 0.2968, 0.01, 0.25, 0.01461, 0.2032, 0.02827, 0.1582, 0.05045, 0.1167, 0.08029, 0.08029, 0.1167, 0.05045, 0.1582, 0.02827, 0.2032, 0.01461, 0.25, 0.01, 0.2968, 0.01461, 0.3418, 0.02827, 0.3833, 0.05045, 0.4197, 0.08029, 0.4496, 0.1167, 0.4717, 0.1582, 0.4854, 0.2032, 0.49, 0.25, 0.4854, 0.2968, 0.4717, 0.3418, 0.4496, 0.3833, 0.4197, 0.4197, 0.3833, 0.4496, 0.3418, 0.4717, 0.0625, 0.5, 0.0625, 1.0, 0.03125, 1.0, 0.03125, 0.5, 0.03125, 0.5, 0.03125, 1.0, 0.0, 1.0, 0.0, 0.5, 0.75, 0.49, 0.7968, 0.4854, 0.8418, 0.4717, 0.8833, 0.4496, 0.9197, 0.4197, 0.9496, 0.3833, 0.9717, 0.3418, 0.9854, 0.2968, 0.99, 0.25, 0.9854, 0.2032, 0.9717, 0.1582, 0.9496, 0.1167, 0.9197, 0.08029, 0.8833, 0.05045, 0.8418, 0.02827, 0.7968, 0.01461, 0.75, 0.01, 0.7032, 0.01461, 0.6582, 0.02827, 0.6167, 0.05045, 0.5803, 0.08029, 0.5504, 0.1167, 0.5283, 0.1582, 0.5146, 0.2032, 0.51, 0.25, 0.5146, 0.2968, 0.5283, 0.3418, 0.5504, 0.3833, 0.5803, 0.4197, 0.6167, 0.4496, 0.6582, 0.4717, 0.7032, 0.4854])
me_cylinder_001.update()
me_cylinder_002 = bpy.data.meshes.new('Cylinder.002')
me_cylinder_002.from_pydata([(0.0, 1.0, -1.0), (0.0, 1.0, 1.0), (0.1951, 0.9808, -1.0), (0.1951, 0.9808, 1.0), (0.3827, 0.9239, -1.0), (0.3827, 0.9239, 1.0), (0.5556, 0.8315, -1.0), (0.5556, 0.8315, 1.0), (0.7071, 0.7071, -1.0), (0.7071, 0.7071, 1.0), (0.8315, 0.5556, -1.0), (0.8315, 0.5556, 1.0), (0.9239, 0.3827, -1.0), (0.9239, 0.3827, 1.0), (0.9808, 0.1951, -1.0), (0.9808, 0.1951, 1.0), (1.0, 0.0, -1.0), (1.0, 0.0, 1.0), (0.9808, -0.1951, -1.0), (0.9808, -0.1951, 1.0), (0.9239, -0.3827, -1.0), (0.9239, -0.3827, 1.0), (0.8315, -0.5556, -1.0), (0.8315, -0.5556, 1.0), (0.7071, -0.7071, -1.0), (0.7071, -0.7071, 1.0), (0.5556, -0.8315, -1.0), (0.5556, -0.8315, 1.0), (0.3827, -0.9239, -1.0), (0.3827, -0.9239, 1.0), (0.1951, -0.9808, -1.0), (0.1951, -0.9808, 1.0), (0.0, -1.0, -1.0), (0.0, -1.0, 1.0), (-0.1951, -0.9808, -1.0), (-0.1951, -0.9808, 1.0), (-0.3827, -0.9239, -1.0), (-0.3827, -0.9239, 1.0), (-0.5556, -0.8315, -1.0), (-0.5556, -0.8315, 1.0), (-0.7071, -0.7071, -1.0), (-0.7071, -0.7071, 1.0), (-0.8315, -0.5556, -1.0), (-0.8315, -0.5556, 1.0), (-0.9239, -0.3827, -1.0), (-0.9239, -0.3827, 1.0), (-0.9808, -0.1951, -1.0), (-0.9808, -0.1951, 1.0), (-1.0, 0.0, -1.0), (-1.0, 0.0, 1.0), (-0.9808, 0.1951, -1.0), (-0.9808, 0.1951, 1.0), (-0.9239, 0.3827, -1.0), (-0.9239, 0.3827, 1.0), (-0.8315, 0.5556, -1.0), (-0.8315, 0.5556, 1.0), (-0.7071, 0.7071, -1.0), (-0.7071, 0.7071, 1.0), (-0.5556, 0.8315, -1.0), (-0.5556, 0.8315, 1.0), (-0.3827, 0.9239, -1.0), (-0.3827, 0.9239, 1.0), (-0.1951, 0.9808, -1.0), (-0.1951, 0.9808, 1.0)], [], [(0, 1, 3, 2), (2, 3, 5, 4), (4, 5, 7, 6), (6, 7, 9, 8), (8, 9, 11, 10), (10, 11, 13, 12), (12, 13, 15, 14), (14, 15, 17, 16), (16, 17, 19, 18), (18, 19, 21, 20), (20, 21, 23, 22), (22, 23, 25, 24), (24, 25, 27, 26), (26, 27, 29, 28), (28, 29, 31, 30), (30, 31, 33, 32), (32, 33, 35, 34), (34, 35, 37, 36), (36, 37, 39, 38), (38, 39, 41, 40), (40, 41, 43, 42), (42, 43, 45, 44), (44, 45, 47, 46), (46, 47, 49, 48), (48, 49, 51, 50), (50, 51, 53, 52), (52, 53, 55, 54), (54, 55, 57, 56), (56, 57, 59, 58), (58, 59, 61, 60), (3, 1, 63, 61, 59, 57, 55, 53, 51, 49, 47, 45, 43, 41, 39, 37, 35, 33, 31, 29, 27, 25, 23, 21, 19, 17, 15, 13, 11, 9, 7, 5), (60, 61, 63, 62), (62, 63, 1, 0), (0, 2, 4, 6, 8, 10, 12, 14, 16, 18, 20, 22, 24, 26, 28, 30, 32, 34, 36, 38, 40, 42, 44, 46, 48, 50, 52, 54, 56, 58, 60, 62)])
_uv = me_cylinder_002.uv_layers.new(name='UVMap')
_uv.uv.foreach_set('vector', [1.0, 0.5, 1.0, 1.0, 0.9688, 1.0, 0.9688, 0.5, 0.9688, 0.5, 0.9688, 1.0, 0.9375, 1.0, 0.9375, 0.5, 0.9375, 0.5, 0.9375, 1.0, 0.9062, 1.0, 0.9062, 0.5, 0.9062, 0.5, 0.9062, 1.0, 0.875, 1.0, 0.875, 0.5, 0.875, 0.5, 0.875, 1.0, 0.8438, 1.0, 0.8438, 0.5, 0.8438, 0.5, 0.8438, 1.0, 0.8125, 1.0, 0.8125, 0.5, 0.8125, 0.5, 0.8125, 1.0, 0.7812, 1.0, 0.7812, 0.5, 0.7812, 0.5, 0.7812, 1.0, 0.75, 1.0, 0.75, 0.5, 0.75, 0.5, 0.75, 1.0, 0.7188, 1.0, 0.7188, 0.5, 0.7188, 0.5, 0.7188, 1.0, 0.6875, 1.0, 0.6875, 0.5, 0.6875, 0.5, 0.6875, 1.0, 0.6562, 1.0, 0.6562, 0.5, 0.6562, 0.5, 0.6562, 1.0, 0.625, 1.0, 0.625, 0.5, 0.625, 0.5, 0.625, 1.0, 0.5938, 1.0, 0.5938, 0.5, 0.5938, 0.5, 0.5938, 1.0, 0.5625, 1.0, 0.5625, 0.5, 0.5625, 0.5, 0.5625, 1.0, 0.5312, 1.0, 0.5312, 0.5, 0.5312, 0.5, 0.5312, 1.0, 0.5, 1.0, 0.5, 0.5, 0.5, 0.5, 0.5, 1.0, 0.4688, 1.0, 0.4688, 0.5, 0.4688, 0.5, 0.4688, 1.0, 0.4375, 1.0, 0.4375, 0.5, 0.4375, 0.5, 0.4375, 1.0, 0.4062, 1.0, 0.4062, 0.5, 0.4062, 0.5, 0.4062, 1.0, 0.375, 1.0, 0.375, 0.5, 0.375, 0.5, 0.375, 1.0, 0.3438, 1.0, 0.3438, 0.5, 0.3438, 0.5, 0.3438, 1.0, 0.3125, 1.0, 0.3125, 0.5, 0.3125, 0.5, 0.3125, 1.0, 0.2812, 1.0, 0.2812, 0.5, 0.2812, 0.5, 0.2812, 1.0, 0.25, 1.0, 0.25, 0.5, 0.25, 0.5, 0.25, 1.0, 0.2188, 1.0, 0.2188, 0.5, 0.2188, 0.5, 0.2188, 1.0, 0.1875, 1.0, 0.1875, 0.5, 0.1875, 0.5, 0.1875, 1.0, 0.1562, 1.0, 0.1562, 0.5, 0.1562, 0.5, 0.1562, 1.0, 0.125, 1.0, 0.125, 0.5, 0.125, 0.5, 0.125, 1.0, 0.09375, 1.0, 0.09375, 0.5, 0.09375, 0.5, 0.09375, 1.0, 0.0625, 1.0, 0.0625, 0.5, 0.2968, 0.4854, 0.25, 0.49, 0.2032, 0.4854, 0.1582, 0.4717, 0.1167, 0.4496, 0.08029, 0.4197, 0.05045, 0.3833, 0.02827, 0.3418, 0.01461, 0.2968, 0.01, 0.25, 0.01461, 0.2032, 0.02827, 0.1582, 0.05045, 0.1167, 0.08029, 0.08029, 0.1167, 0.05045, 0.1582, 0.02827, 0.2032, 0.01461, 0.25, 0.01, 0.2968, 0.01461, 0.3418, 0.02827, 0.3833, 0.05045, 0.4197, 0.08029, 0.4496, 0.1167, 0.4717, 0.1582, 0.4854, 0.2032, 0.49, 0.25, 0.4854, 0.2968, 0.4717, 0.3418, 0.4496, 0.3833, 0.4197, 0.4197, 0.3833, 0.4496, 0.3418, 0.4717, 0.0625, 0.5, 0.0625, 1.0, 0.03125, 1.0, 0.03125, 0.5, 0.03125, 0.5, 0.03125, 1.0, 0.0, 1.0, 0.0, 0.5, 0.75, 0.49, 0.7968, 0.4854, 0.8418, 0.4717, 0.8833, 0.4496, 0.9197, 0.4197, 0.9496, 0.3833, 0.9717, 0.3418, 0.9854, 0.2968, 0.99, 0.25, 0.9854, 0.2032, 0.9717, 0.1582, 0.9496, 0.1167, 0.9197, 0.08029, 0.8833, 0.05045, 0.8418, 0.02827, 0.7968, 0.01461, 0.75, 0.01, 0.7032, 0.01461, 0.6582, 0.02827, 0.6167, 0.05045, 0.5803, 0.08029, 0.5504, 0.1167, 0.5283, 0.1582, 0.5146, 0.2032, 0.51, 0.25, 0.5146, 0.2968, 0.5283, 0.3418, 0.5504, 0.3833, 0.5803, 0.4197, 0.6167, 0.4496, 0.6582, 0.4717, 0.7032, 0.4854])
me_cylinder_002.update()

# ---- objects
ob_light_noimp = bpy.data.objects.new('Light-noimp', light_light)
ob_camera_noimp = bpy.data.objects.new('Camera-noimp', cam_camera)
ob_tree = bpy.data.objects.new('tree', me_cylinder)
ob_leaf_001 = bpy.data.objects.new('leaf.001', me_cylinder_005)
ob_leaf = bpy.data.objects.new('leaf', me_cylinder_006)
ob_leaf_002 = bpy.data.objects.new('leaf.002', me_cylinder_007)
ob_leaf_003 = bpy.data.objects.new('leaf.003', me_cylinder_008)
ob_player_noimp = bpy.data.objects.new('player-noimp', me_cylinder_001)
ob_collision_colonly = bpy.data.objects.new('collision-colonly', me_cylinder_002)

# ---- transforms, parenting, visibility, modifiers, constraints
ob_light_noimp.location = (4.076, 1.005, 5.904)
ob_light_noimp.rotation_euler = (0.6503, 0.05522, 1.866)
ob_light_noimp.lock_rotations_4d = False
ob_light_noimp.empty_display_type = 'ARROWS'
ob_light_noimp.color = (0.0, 0.0, 0.0, 0.0)
ob_light_noimp.lineart.crease_threshold = 0.0
ob_camera_noimp.location = (7.359, -6.926, 4.958)
ob_camera_noimp.rotation_euler = (1.109, 0.0, 0.8149)
ob_camera_noimp.lock_rotations_4d = False
ob_camera_noimp.empty_display_type = 'ARROWS'
ob_camera_noimp.color = (0.0, 0.0, 0.0, 0.0)
ob_camera_noimp.display_type = 'WIRE'
ob_camera_noimp.lineart.crease_threshold = 0.0
ob_tree.location = (0.0, 0.0, 1.079)
ob_tree.scale = (1.0, 1.0, 1.051)
ob_leaf_001.location = (0.0, 0.0, 2.948)
ob_leaf_001.rotation_euler = (-0.03557, 0.07058, -0.00251)
ob_leaf_001.scale = (1.158, 1.159, 1.052)
ob_leaf.location = (0.0, 0.0, 4.253)
ob_leaf.rotation_euler = (0.06828, -0.01994, -0.001364)
ob_leaf.scale = (1.159, 1.158, 1.052)
ob_leaf_002.location = (0.0, 0.0, 5.42)
ob_leaf_002.rotation_euler = (0.08952, 0.0274, 0.002459)
ob_leaf_002.scale = (1.159, 1.158, 1.052)
ob_leaf_003.location = (0.0, 0.0, 6.409)
ob_leaf_003.rotation_euler = (-0.04304, 0.04602, -0.001981)
ob_leaf_003.scale = (1.159, 1.159, 1.052)
ob_player_noimp.location = (2.656, 0.0, 1.0)
ob_player_noimp.scale = (0.5, 0.5, 1.0)
ob_collision_colonly.location = (0.0, 0.0, 0.9833)

# ---- collection membership
col_collection.objects.link(ob_light_noimp)
col_collection.objects.link(ob_camera_noimp)
col_collection.objects.link(ob_tree)
col_collection.objects.link(ob_leaf_001)
col_collection.objects.link(ob_leaf)
col_collection.objects.link(ob_leaf_002)
col_collection.objects.link(ob_leaf_003)
col_collection.objects.link(ob_player_noimp)
col_collection.objects.link(ob_collision_colonly)

# ---- scene / render settings (as saved in the file)
scene.camera = ob_camera_noimp
scene.frame_start = 1; scene.frame_end = 250; scene.frame_set(1)
scene.render.engine = 'BLENDER_EEVEE_NEXT'
scene.cycles.sampling_pattern = 'TABULATED_SOBOL'
scene.view_settings.view_transform = 'Filmic'
bpy.context.view_layer.update()
